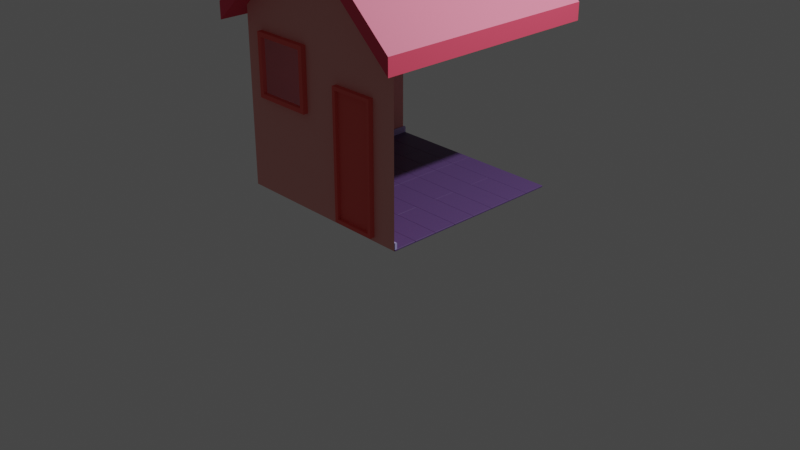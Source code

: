 # Source: BedroomSceneHW1.blend  (saved by Blender 3.3.6; exported with 4.5.12 LTS)
import bpy
from mathutils import Matrix  # noqa: F401  (used for matrix-valued properties, if any)

bpy.ops.wm.read_factory_settings(use_empty=True)
scene = bpy.context.scene
scene.name = 'Scene'

# ---- collections
col_collection = bpy.data.collections.new('Collection'); scene.collection.children.link(col_collection)

# ---- materials (node trees are filled in below, after node groups)
mat_house = bpy.data.materials.new('House')
mat_house.alpha_threshold = 0.0
mat_house.use_transparent_shadow = False
mat_house.diffuse_color = (0.8, 0.3652, 0.3367, 1.0)
mat_house.line_color = (0.0, 0.0, 0.0, 1.0)
mat_eaves = bpy.data.materials.new('Eaves')
mat_eaves.use_transparent_shadow = False
mat_eaves.diffuse_color = (0.8, 0.08262, 0.1407, 1.0)
mat_roof = bpy.data.materials.new('roof')
mat_roof.use_transparent_shadow = False
mat_roof.diffuse_color = (0.8, 0.2213, 0.3197, 1.0)
mat_frames = bpy.data.materials.new('Frames')
mat_frames.use_transparent_shadow = False
mat_frames.diffuse_color = (0.8276, 0.1351, 0.1191, 1.0)
mat_glass = bpy.data.materials.new('glass')
mat_glass.use_transparent_shadow = False
mat_glass.diffuse_color = (0.8, 0.8, 0.8, 0.3857)
mat_windows = bpy.data.materials.new('Windows')
mat_windows.alpha_threshold = 0.0
mat_windows.line_color = (0.0, 0.0, 0.0, 1.0)
mat_floor = bpy.data.materials.new('Floor')
mat_floor.use_transparent_shadow = False
mat_floorboard = bpy.data.materials.new('Floorboard')
mat_floorboard.use_transparent_shadow = False

# ---- node groups
ng_auto_smooth = bpy.data.node_groups.new('Auto Smooth', 'GeometryNodeTree')
_s = ng_auto_smooth.interface.new_socket(name='Geometry', in_out='OUTPUT', socket_type='NodeSocketGeometry')
_s = ng_auto_smooth.interface.new_socket(name='Geometry', in_out='INPUT', socket_type='NodeSocketGeometry')
_s = ng_auto_smooth.interface.new_socket(name='Angle', in_out='INPUT', socket_type='NodeSocketFloat')
_s.subtype = 'ANGLE'
_s.min_value = 0.0
_s.max_value = 3.142
ng_auto_smooth.is_modifier = True
_N = ng_auto_smooth.nodes; _L = ng_auto_smooth.links
n0 = _N.new('NodeGroupOutput'); n0.name = 'Group Output'; n0.location = (480, -100)
n1 = _N.new('NodeGroupInput'); n1.name = 'Group Input'; n1.location = (-420, -300)
n2 = _N.new('NodeGroupInput'); n2.name = 'Group Input.001'; n2.location = (-60, -100)
n3 = _N.new('GeometryNodeSetShadeSmooth'); n3.name = 'Set Shade Smooth'; n3.location = (120, -100)
n3.domain = 'EDGE'
n4 = _N.new('GeometryNodeSetShadeSmooth'); n4.name = 'Set Shade Smooth.001'; n4.location = (300, -100)
n5 = _N.new('GeometryNodeInputMeshEdgeAngle'); n5.name = 'Edge Angle'; n5.location = (-420, -220)
n6 = _N.new('GeometryNodeInputEdgeSmooth'); n6.name = 'Is Edge Smooth'; n6.location = (-60, -160)
n7 = _N.new('GeometryNodeInputShadeSmooth'); n7.name = 'Is Face Smooth'; n7.location = (-240, -340)
n8 = _N.new('FunctionNodeBooleanMath'); n8.name = 'Boolean Math'; n8.location = (-60, -220)
n9 = _N.new('FunctionNodeCompare'); n9.name = 'Compare'; n9.location = (-240, -180)
n9.operation = 'LESS_EQUAL'
_L.new(n5.outputs[0], n9.inputs[0])
_L.new(n4.outputs[0], n0.inputs[0])
_L.new(n1.outputs[1], n9.inputs[1])
_L.new(n9.outputs[0], n8.inputs[0])
_L.new(n7.outputs[0], n8.inputs[1])
_L.new(n2.outputs[0], n3.inputs[0])
_L.new(n6.outputs[0], n3.inputs[1])
_L.new(n3.outputs[0], n4.inputs[0])
_L.new(n8.outputs[0], n3.inputs[2])
n0.is_active_output = True

# ---- material node trees
mat_windows.use_nodes = True; mat_windows.node_tree.nodes.clear()
_N = mat_windows.node_tree.nodes; _L = mat_windows.node_tree.links
n0 = _N.new('ShaderNodeOutputMaterial'); n0.name = 'Material Output'; n0.location = (300, 300)
n1 = _N.new('ShaderNodeBsdfPrincipled'); n1.name = 'Principled BSDF'; n1.location = (10, 300)
n1.distribution = 'GGX'
n1.subsurface_method = 'BURLEY'
n1.inputs[0].default_value = (0.6942, 0.5588, 0.8, 1.0)
n1.inputs[2].default_value = 0.4
n1.inputs[3].default_value = 1.45
n1.inputs[4].default_value = 0.2059
n1.inputs[27].default_value = (0.0, 0.0, 0.0, 1.0)
n1.inputs[28].default_value = 1.0
_L.new(n1.outputs[0], n0.inputs[0])
n0.is_active_output = True
mat_floor.use_nodes = True; mat_floor.node_tree.nodes.clear()
_N = mat_floor.node_tree.nodes; _L = mat_floor.node_tree.links
n0 = _N.new('ShaderNodeBsdfPrincipled'); n0.name = 'Principled BSDF'; n0.location = (10, 300)
n0.distribution = 'GGX'
n0.subsurface_method = 'BURLEY'
n0.inputs[0].default_value = (0.1022, 0.05391, 0.1789, 1.0)
n0.inputs[3].default_value = 1.45
n0.inputs[27].default_value = (0.0, 0.0, 0.0, 1.0)
n0.inputs[28].default_value = 1.0
n1 = _N.new('ShaderNodeOutputMaterial'); n1.name = 'Material Output'; n1.location = (300, 300)
_L.new(n0.outputs[0], n1.inputs[0])
n1.is_active_output = True
mat_floorboard.use_nodes = True; mat_floorboard.node_tree.nodes.clear()
_N = mat_floorboard.node_tree.nodes; _L = mat_floorboard.node_tree.links
n0 = _N.new('ShaderNodeBsdfPrincipled'); n0.name = 'Principled BSDF'; n0.location = (10, 300)
n0.distribution = 'GGX'
n0.subsurface_method = 'BURLEY'
n0.inputs[0].default_value = (0.4662, 0.4261, 0.8007, 1.0)
n0.inputs[3].default_value = 1.45
n0.inputs[27].default_value = (0.0, 0.0, 0.0, 1.0)
n0.inputs[28].default_value = 1.0
n1 = _N.new('ShaderNodeOutputMaterial'); n1.name = 'Material Output'; n1.location = (300, 300)
_L.new(n0.outputs[0], n1.inputs[0])
n1.is_active_output = True

# ---- world
world_world = bpy.data.worlds.new('World'); scene.world = world_world
world_world.use_nodes = True; world_world.node_tree.nodes.clear()
_N = world_world.node_tree.nodes; _L = world_world.node_tree.links
n0 = _N.new('ShaderNodeOutputWorld'); n0.name = 'World Output'; n0.location = (300, 300)
n1 = _N.new('ShaderNodeBackground'); n1.name = 'Background'; n1.location = (10, 300)
n1.inputs[0].default_value = (0.05088, 0.05088, 0.05088, 1.0)
_L.new(n1.outputs[0], n0.inputs[0])
n0.is_active_output = True
world_world.color = (0.05088, 0.05088, 0.05088)
world_world.use_sun_shadow = False
world_world.sun_shadow_jitter_overblur = 0.0

# ---- cameras
cam_camera = bpy.data.cameras.new('Camera')
cam_camera.clip_end = 100.0
cam_camera.ortho_scale = 7.314

# ---- lights
light_light = bpy.data.lights.new('Light', 'POINT')
light_light.transmission_factor = 0.0
light_light.energy = 1000.0
light_light.shadow_soft_size = 0.1
light_light.shadow_maximum_resolution = 0.006
light_light.use_absolute_resolution = True

# ---- meshes
me_cube_001 = bpy.data.meshes.new('Cube.001')
me_cube_001.from_pydata([(1.0, 1.0, 1.0), (0.9022, -0.8878, 1.102), (0.3959, -1.0, -0.2235), (-1.0, 1.0, 1.0), (0.5118, -0.8878, 1.102), (-0.3959, -1.0, -0.2235), (-1.0, 0.0, -1.0), (0.9022, -0.5062, 1.451), (0.5118, -0.5062, 1.451), (1.0, 0.2612, -0.9561), (-0.3959, -1.0, 0.3923), (0.3959, -1.0, 0.3923), (1.0, 0.2612, 0.3643), (-1.0, 0.0, 1.737), (1.2, 0.0, 1.913), (1.2, -1.0, 1.0), (1.2, 1.0, 1.0), (1.2, 1.0, 0.824), (1.2, -1.0, 0.824), (1.2, 0.0, 1.737), (-1.2, -1.0, 0.824), (-1.2, -1.0, 1.0), (-1.2, 0.0, 1.913), (-1.2, 1.0, 1.0), (-1.2, 1.0, 0.824), (-1.2, 0.0, 1.737), (-1.0, -1.148, 0.6891), (-1.0, -1.148, 0.8651), (1.0, -1.148, 0.8651), (1.0, -1.148, 0.6891), (1.2, -1.148, 0.6891), (1.2, -1.148, 0.8651), (-1.2, -1.148, 0.6891), (-1.2, -1.148, 0.8651), (-1.0, 1.148, 0.8651), (1.0, 1.148, 0.8651), (1.0, 1.148, 0.6891), (-1.0, 1.148, 0.6891), (-1.2, 1.148, 0.8651), (1.2, 1.148, 0.8651), (1.2, 1.148, 0.6891), (-1.2, 1.148, 0.6891), (1.0, -0.7896, 0.6273), (1.0, -0.7896, -0.01784), (-1.0, -1.0, -1.0), (-1.0, -1.0, 0.824), (0.3579, -1.1, 0.3543), (0.3579, -1.1, -0.1855), (-0.3579, -1.1, -0.1855), (-0.3579, -1.1, 0.3543), (0.3959, -1.1, 0.3923), (0.3959, -1.1, -0.2235), (-0.3959, -1.1, -0.2235), (-0.3959, -1.1, 0.3923), (0.3579, -1.033, 0.3543), (0.3579, -1.033, -0.1855), (-0.3579, -1.033, -0.1855), (-0.3579, -1.033, 0.3543), (1.0, 0.7388, -0.9561), (-1.0, 1.0, -1.0), (1.0, 0.7388, 0.3643), (-1.0, 1.0, 0.824), (1.0, 1.0, -1.0), (-1.0, 1.0, -1.0), (1.0, 1.0, 0.824), (-1.0, 1.0, 0.824), (1.0, 1.0, 0.824), (1.0, 1.0, -1.0), (1.0, -0.1508, -0.01784), (1.0, -0.1508, 0.6273), (1.052, 0.7035, 0.3289), (1.052, 0.7035, -0.9208), (1.052, 0.2965, -0.9208), (1.052, 0.2965, 0.3289), (1.052, 0.7388, 0.3643), (1.052, 0.7388, -0.9561), (1.052, 0.2612, -0.9561), (1.052, 0.2612, 0.3643), (1.016, 0.7035, 0.3289), (1.016, 0.7035, -0.9208), (1.016, 0.2965, -0.9208), (1.016, 0.2965, 0.3289), (1.0, -1.0, 1.0), (-1.0, -1.0, 1.0), (1.0, 0.0, 1.913), (-1.0, 0.0, 1.913), (0.9022, -0.8878, 1.848), (0.5118, -0.8878, 1.848), (0.9022, -0.5062, 1.848), (0.5118, -0.5062, 1.848), (1.0, -1.0, 0.824), (1.0, -1.0, -1.0), (1.0, 0.0, -1.0), (1.0, 0.0, 1.737), (1.053, -0.7438, 0.5816), (1.053, -0.7438, 0.02791), (1.053, -0.1965, 0.02791), (1.053, -0.1965, 0.5816), (1.053, -0.7896, 0.6273), (1.053, -0.7896, -0.01784), (1.053, -0.1508, -0.01784), (1.053, -0.1508, 0.6273), (1.009, -0.7438, 0.5816), (1.009, -0.7438, 0.02791), (1.009, -0.1965, 0.02791), (1.009, -0.1965, 0.5816)], [], [(8, 4, 87, 89), (82, 83, 27, 28), (15, 82, 28, 31), (6, 92, 91, 44), (23, 3, 34, 38), (24, 23, 38, 41), (83, 21, 33, 27), (59, 67, 92, 6), (85, 3, 23, 22), (0, 3, 85, 84), (12, 9, 76, 77), (69, 42, 98, 101), (10, 5, 52, 53), (19, 14, 15, 18), (17, 16, 14, 19), (90, 93, 19, 18), (84, 82, 15, 14), (93, 66, 17, 19), (0, 84, 14, 16), (25, 22, 23, 24), (20, 21, 22, 25), (83, 85, 22, 21), (0, 16, 39, 35), (61, 13, 25, 24), (13, 45, 20, 25), (29, 28, 27, 26), (26, 27, 33, 32), (28, 29, 30, 31), (90, 18, 30, 29), (18, 15, 31, 30), (21, 20, 32, 33), (20, 45, 26, 32), (45, 90, 29, 26), (36, 35, 39, 40), (37, 34, 35, 36), (34, 37, 41, 38), (16, 17, 40, 39), (61, 24, 41, 37), (3, 0, 35, 34), (17, 66, 36, 40), (66, 61, 37, 36), (11, 2, 91, 90), (2, 5, 44, 91), (5, 10, 45, 44), (10, 11, 90, 45), (47, 46, 54, 55), (2, 11, 50, 51), (11, 10, 53, 50), (5, 2, 51, 52), (46, 47, 51, 50), (47, 48, 52, 51), (48, 49, 53, 52), (49, 46, 50, 53), (46, 49, 57, 54), (48, 47, 55, 56), (49, 48, 56, 57), (63, 62, 67, 59), (62, 64, 66, 67), (64, 65, 61, 66), (60, 58, 67, 66), (58, 9, 92, 67), (9, 12, 93, 92), (12, 60, 66, 93), (73, 72, 80, 81), (58, 60, 74, 75), (60, 12, 77, 74), (9, 58, 75, 76), (70, 71, 75, 74), (71, 72, 76, 75), (72, 73, 77, 76), (73, 70, 74, 77), (79, 78, 81, 80), (71, 70, 78, 79), (70, 73, 81, 78), (72, 71, 79, 80), (1, 4, 83, 82), (7, 1, 82, 84), (4, 8, 85, 83), (8, 7, 84, 85), (88, 89, 87, 86), (4, 1, 86, 87), (7, 8, 89, 88), (1, 7, 88, 86), (43, 42, 90, 91), (68, 43, 91, 92), (69, 68, 92, 93), (42, 69, 93, 90), (96, 97, 105, 104), (43, 68, 100, 99), (68, 69, 101, 100), (42, 43, 99, 98), (95, 94, 98, 99), (96, 95, 99, 100), (97, 96, 100, 101), (94, 97, 101, 98), (94, 95, 103, 102), (97, 94, 102, 105), (95, 96, 104, 103)])
me_cube_001.polygons.foreach_set('material_index', [0, 2, 2, 0, 2, 1, 2, 0, 2, 2, 3, 3, 3, 1, 1, 1, 2, 1, 2, 1, 1, 2, 2, 1, 1, 1, 1, 1, 1, 1, 1, 1, 1, 1, 1, 1, 1, 1, 2, 1, 1, 0, 0, 0, 0, 3, 3, 3, 3, 3, 3, 3, 3, 3, 3, 3, 0, 0, 0, 0, 0, 0, 0, 3, 3, 3, 3, 3, 3, 3, 3, 3, 3, 3, 3, 2, 2, 2, 2, 0, 0, 0, 0, 0, 0, 0, 0, 3, 3, 3, 3, 3, 3, 3, 3, 3, 3, 3])
_uv = me_cube_001.uv_layers.new(name='UVMap')
_uv.uv.foreach_set('vector', [0.8227, 0.6637, 0.8227, 0.7113, 0.8227, 0.7113, 0.8227, 0.6637, 0.625, 0.75, 0.875, 0.75, 0.875, 0.75, 0.625, 0.75, 0.625, 0.75, 0.625, 0.75, 0.625, 0.75, 0.625, 0.75, 0.125, 0.625, 0.375, 0.625, 0.375, 0.75, 0.125, 0.75, 0.875, 0.5, 0.875, 0.5, 0.875, 0.5, 0.875, 0.5, 0.603, 0.25, 0.625, 0.25, 0.625, 0.25, 0.603, 0.25, 0.875, 0.75, 0.875, 0.75, 0.875, 0.75, 0.875, 0.75, 0.125, 0.5, 0.375, 0.5, 0.375, 0.625, 0.125, 0.625, 0.875, 0.625, 0.875, 0.5, 0.875, 0.5, 0.875, 0.625, 0.625, 0.5, 0.875, 0.5, 0.875, 0.625, 0.625, 0.625, 0.5764, 0.5924, 0.4007, 0.5924, 0.4007, 0.5924, 0.5764, 0.5924, 0.5869, 0.6476, 0.5795, 0.7274, 0.5795, 0.7274, 0.5869, 0.6476, 0.5275, 0.9245, 0.4505, 0.9245, 0.4505, 0.9245, 0.5275, 0.9245, 0.6099, 0.625, 0.625, 0.625, 0.625, 0.75, 0.603, 0.75, 0.603, 0.5, 0.625, 0.5, 0.625, 0.625, 0.6099, 0.625, 0.603, 0.75, 0.6099, 0.625, 0.6099, 0.625, 0.603, 0.75, 0.625, 0.625, 0.625, 0.75, 0.625, 0.75, 0.625, 0.625, 0.6099, 0.625, 0.603, 0.5, 0.603, 0.5, 0.6099, 0.625, 0.625, 0.5, 0.625, 0.625, 0.625, 0.625, 0.625, 0.5, 0.6099, 0.125, 0.625, 0.125, 0.625, 0.25, 0.603, 0.25, 0.603, 0.0, 0.625, 0.0, 0.625, 0.125, 0.6099, 0.125, 0.875, 0.75, 0.875, 0.625, 0.875, 0.625, 0.875, 0.75, 0.625, 0.5, 0.625, 0.5, 0.625, 0.5, 0.625, 0.5, 0.603, 0.25, 0.6099, 0.125, 0.6099, 0.125, 0.603, 0.25, 0.6099, 0.125, 0.603, 0.0, 0.603, 0.0, 0.6099, 0.125, 0.603, 0.75, 0.625, 0.75, 0.625, 1.0, 0.603, 1.0, 0.603, 1.0, 0.625, 1.0, 0.625, 1.0, 0.603, 1.0, 0.625, 0.75, 0.603, 0.75, 0.603, 0.75, 0.625, 0.75, 0.603, 0.75, 0.603, 0.75, 0.603, 0.75, 0.603, 0.75, 0.603, 0.75, 0.625, 0.75, 0.625, 0.75, 0.603, 0.75, 0.625, 0.0, 0.603, 0.0, 0.603, 0.0, 0.625, 0.0, 0.603, 0.0, 0.603, 0.0, 0.603, 0.0, 0.603, 0.0, 0.603, 1.0, 0.603, 0.75, 0.603, 0.75, 0.603, 1.0, 0.603, 0.5, 0.625, 0.5, 0.625, 0.5, 0.603, 0.5, 0.603, 0.25, 0.625, 0.25, 0.625, 0.5, 0.603, 0.5, 0.625, 0.25, 0.603, 0.25, 0.603, 0.25, 0.625, 0.25, 0.625, 0.5, 0.603, 0.5, 0.603, 0.5, 0.625, 0.5, 0.603, 0.25, 0.603, 0.25, 0.603, 0.25, 0.603, 0.25, 0.875, 0.5, 0.625, 0.5, 0.625, 0.5, 0.875, 0.5, 0.603, 0.5, 0.603, 0.5, 0.603, 0.5, 0.603, 0.5, 0.603, 0.5, 0.603, 0.25, 0.603, 0.25, 0.603, 0.5, 0.5275, 0.8255, 0.4505, 0.8255, 0.375, 0.75, 0.603, 0.75, 0.4505, 0.8255, 0.4505, 0.9245, 0.375, 1.0, 0.375, 0.75, 0.4505, 0.9245, 0.5275, 0.9245, 0.603, 1.0, 0.375, 1.0, 0.5275, 0.9245, 0.5275, 0.8255, 0.603, 0.75, 0.603, 1.0, 0.4553, 0.8303, 0.5227, 0.8303, 0.5227, 0.8303, 0.4553, 0.8303, 0.4505, 0.8255, 0.5275, 0.8255, 0.5275, 0.8255, 0.4505, 0.8255, 0.5275, 0.8255, 0.5275, 0.9245, 0.5275, 0.9245, 0.5275, 0.8255, 0.4505, 0.9245, 0.4505, 0.8255, 0.4505, 0.8255, 0.4505, 0.9245, 0.5227, 0.8303, 0.4553, 0.8303, 0.4505, 0.8255, 0.5275, 0.8255, 0.4553, 0.8303, 0.4553, 0.9197, 0.4505, 0.9245, 0.4505, 0.8255, 0.4553, 0.9197, 0.5227, 0.9197, 0.5275, 0.9245, 0.4505, 0.9245, 0.5227, 0.9197, 0.5227, 0.8303, 0.5275, 0.8255, 0.5275, 0.9245, 0.5227, 0.8303, 0.5227, 0.9197, 0.5227, 0.9197, 0.5227, 0.8303, 0.4553, 0.9197, 0.4553, 0.8303, 0.4553, 0.8303, 0.4553, 0.9197, 0.5227, 0.9197, 0.4553, 0.9197, 0.4553, 0.9197, 0.5227, 0.9197, 0.375, 0.25, 0.375, 0.5, 0.375, 0.5, 0.375, 0.25, 0.375, 0.5, 0.603, 0.5, 0.603, 0.5, 0.375, 0.5, 0.603, 0.5, 0.603, 0.25, 0.603, 0.25, 0.603, 0.5, 0.5695, 0.5326, 0.404, 0.5326, 0.375, 0.5, 0.603, 0.5, 0.404, 0.5326, 0.4007, 0.5924, 0.375, 0.625, 0.375, 0.5, 0.4007, 0.5924, 0.5764, 0.5924, 0.6099, 0.625, 0.375, 0.625, 0.5764, 0.5924, 0.5695, 0.5326, 0.603, 0.5, 0.6099, 0.625, 0.5712, 0.5879, 0.4056, 0.5879, 0.4056, 0.5879, 0.5712, 0.5879, 0.404, 0.5326, 0.5695, 0.5326, 0.5695, 0.5326, 0.404, 0.5326, 0.5695, 0.5326, 0.5764, 0.5924, 0.5764, 0.5924, 0.5695, 0.5326, 0.4007, 0.5924, 0.404, 0.5326, 0.404, 0.5326, 0.4007, 0.5924, 0.5655, 0.5371, 0.4083, 0.5371, 0.404, 0.5326, 0.5695, 0.5326, 0.4083, 0.5371, 0.4056, 0.5879, 0.4007, 0.5924, 0.404, 0.5326, 0.4056, 0.5879, 0.5712, 0.5879, 0.5764, 0.5924, 0.4007, 0.5924, 0.5712, 0.5879, 0.5655, 0.5371, 0.5695, 0.5326, 0.5764, 0.5924, 0.4083, 0.5371, 0.5655, 0.5371, 0.5712, 0.5879, 0.4056, 0.5879, 0.4083, 0.5371, 0.5655, 0.5371, 0.5655, 0.5371, 0.4083, 0.5371, 0.5655, 0.5371, 0.5712, 0.5879, 0.5712, 0.5879, 0.5655, 0.5371, 0.4056, 0.5879, 0.4083, 0.5371, 0.4083, 0.5371, 0.4056, 0.5879, 0.6773, 0.7113, 0.8227, 0.7113, 0.875, 0.75, 0.625, 0.75, 0.6773, 0.6637, 0.6773, 0.7113, 0.625, 0.75, 0.625, 0.625, 0.8227, 0.7113, 0.8227, 0.6637, 0.875, 0.625, 0.875, 0.75, 0.8227, 0.6637, 0.6773, 0.6637, 0.625, 0.625, 0.875, 0.625, 0.6773, 0.6637, 0.8227, 0.6637, 0.8227, 0.7113, 0.6773, 0.7113, 0.8227, 0.7113, 0.6773, 0.7113, 0.6773, 0.7113, 0.8227, 0.7113, 0.6773, 0.6637, 0.8227, 0.6637, 0.8227, 0.6637, 0.6773, 0.6637, 0.6773, 0.7113, 0.6773, 0.6637, 0.6773, 0.6637, 0.6773, 0.7113, 0.3954, 0.7274, 0.5795, 0.7274, 0.603, 0.75, 0.375, 0.75, 0.3925, 0.6476, 0.3954, 0.7274, 0.375, 0.75, 0.375, 0.625, 0.5869, 0.6476, 0.3925, 0.6476, 0.375, 0.625, 0.6099, 0.625, 0.5795, 0.7274, 0.5869, 0.6476, 0.6099, 0.625, 0.603, 0.75, 0.4064, 0.6533, 0.5727, 0.6533, 0.5727, 0.6533, 0.4064, 0.6533, 0.3954, 0.7274, 0.3925, 0.6476, 0.3925, 0.6476, 0.3954, 0.7274, 0.3925, 0.6476, 0.5869, 0.6476, 0.5869, 0.6476, 0.3925, 0.6476, 0.5795, 0.7274, 0.3954, 0.7274, 0.3954, 0.7274, 0.5795, 0.7274, 0.4084, 0.7217, 0.5668, 0.7217, 0.5795, 0.7274, 0.3954, 0.7274, 0.4064, 0.6533, 0.4084, 0.7217, 0.3954, 0.7274, 0.3925, 0.6476, 0.5727, 0.6533, 0.4064, 0.6533, 0.3925, 0.6476, 0.5869, 0.6476, 0.5668, 0.7217, 0.5727, 0.6533, 0.5869, 0.6476, 0.5795, 0.7274, 0.5668, 0.7217, 0.4084, 0.7217, 0.4084, 0.7217, 0.5668, 0.7217, 0.5727, 0.6533, 0.5668, 0.7217, 0.5668, 0.7217, 0.5727, 0.6533, 0.4084, 0.7217, 0.4064, 0.6533, 0.4064, 0.6533, 0.4084, 0.7217])
me_cube_001.materials.append(mat_house)
me_cube_001.materials.append(mat_eaves)
me_cube_001.materials.append(mat_roof)
me_cube_001.materials.append(mat_frames)
me_cube_001.materials.append(mat_glass)
me_cube_001.materials.append(None)
me_cube_001.use_remesh_preserve_volume = False
me_cube_001.use_remesh_preserve_attributes = False
me_cube_001.use_mirror_vertex_groups = False
me_cube_001.update()
me_cube_002 = bpy.data.meshes.new('Cube.002')
me_cube_002.from_pydata([(-0.9131, -1.0, -0.9131), (-0.9131, -0.7609, -0.9131), (-0.4348, -0.7609, -0.9131), (0.04347, -0.7609, -0.9131), (0.04347, -1.0, -0.9131), (1.0, -1.0, -0.9131), (1.0, -0.7609, -0.9131), (0.04347, -1.0, -0.9131), (0.04347, -0.7609, -0.9131), (0.5217, -0.7609, -0.9131), (-0.9131, -0.5217, -0.9131), (-0.9131, -0.7609, -0.9131), (-0.4348, -0.5217, -0.9131), (-0.4348, -0.7609, -0.9131), (1.0, -0.7609, -0.9131), (1.0, -0.5217, -0.9131), (0.5217, -0.7609, -0.9131), (0.5217, -0.5217, -0.9131), (0.5217, -0.5217, -0.9131), (0.04347, -0.5217, -0.9131), (0.5217, -0.7609, -0.9131), (0.04347, -0.7609, -0.9131), (0.04347, -0.5217, -0.9131), (-0.4348, -0.5217, -0.9131), (0.04347, -0.7609, -0.9131), (-0.4348, -0.7609, -0.9131), (-0.9131, -0.7609, -0.8951), (-0.9131, -1.0, -0.8951), (-0.4348, -0.7609, -0.8951), (0.04347, -0.7609, -0.8951), (0.04347, -1.0, -0.8951), (1.0, -1.0, -0.8951), (1.0, -0.7609, -0.8951), (0.04347, -1.0, -0.8951), (0.04347, -0.7609, -0.8951), (0.5217, -0.7609, -0.8951), (-0.9131, -0.5217, -0.8951), (-0.9131, -0.7609, -0.8951), (-0.4348, -0.5217, -0.8951), (-0.4348, -0.7609, -0.8951), (1.0, -0.7609, -0.8951), (1.0, -0.5217, -0.8951), (0.5217, -0.7609, -0.8951), (0.5217, -0.5217, -0.8951), (0.5217, -0.5217, -0.8951), (0.04347, -0.5217, -0.8951), (0.5217, -0.7609, -0.8951), (0.04347, -0.7609, -0.8951), (0.04347, -0.5217, -0.8951), (-0.4348, -0.5217, -0.8951), (0.04347, -0.7609, -0.8951), (-0.4348, -0.7609, -0.8951)], [], [(1, 0, 4, 3, 2), (8, 7, 5, 6, 9), (10, 11, 13, 12), (17, 16, 14, 15), (19, 21, 20, 18), (23, 25, 24, 22), (26, 28, 29, 30, 27), (34, 35, 32, 31, 33), (36, 38, 39, 37), (43, 41, 40, 42), (45, 44, 46, 47), (49, 48, 50, 51), (5, 7, 33, 31), (21, 19, 45, 47), (15, 14, 40, 41), (7, 8, 34, 33), (23, 22, 48, 49), (0, 1, 26, 27), (14, 16, 42, 40), (8, 9, 35, 34), (22, 24, 50, 48), (1, 2, 28, 26), (16, 17, 43, 42), (9, 6, 32, 35), (24, 25, 51, 50), (2, 3, 29, 28), (17, 15, 41, 43), (11, 10, 36, 37), (25, 23, 49, 51), (4, 0, 27, 30), (19, 18, 44, 45), (10, 12, 38, 36), (3, 4, 30, 29), (18, 20, 46, 44), (12, 13, 39, 38), (6, 5, 31, 32), (20, 21, 47, 46), (13, 11, 37, 39)])
me_cube_002.polygons.foreach_set('use_smooth', [True] * 38)
me_cube_002.polygons.foreach_set('material_index', [1, 1, 1, 1, 1, 1, 1, 1, 1, 1, 1, 1, 1, 1, 1, 1, 1, 1, 1, 1, 1, 1, 1, 1, 1, 1, 1, 1, 1, 1, 1, 1, 1, 1, 1, 1, 1, 1])
_uv = me_cube_002.uv_layers.new(name='UVMap')
_uv.uv.foreach_set('vector', [0.125, 0.7187, 0.125, 0.75, 0.25, 0.75, 0.25, 0.7188, 0.1875, 0.7188, 0.25, 0.7188, 0.25, 0.75, 0.375, 0.75, 0.375, 0.7188, 0.3125, 0.7188, 0.125, 0.6875, 0.125, 0.7187, 0.1875, 0.7188, 0.1875, 0.6875, 0.3125, 0.6875, 0.3125, 0.7188, 0.375, 0.7188, 0.375, 0.6875, 0.25, 0.6875, 0.25, 0.7188, 0.3125, 0.7188, 0.3125, 0.6875, 0.1875, 0.6875, 0.1875, 0.7188, 0.25, 0.7188, 0.25, 0.6875, 0.125, 0.7187, 0.1875, 0.7188, 0.25, 0.7188, 0.25, 0.75, 0.125, 0.75, 0.25, 0.7188, 0.3125, 0.7188, 0.375, 0.7188, 0.375, 0.75, 0.25, 0.75, 0.125, 0.6875, 0.1875, 0.6875, 0.1875, 0.7188, 0.125, 0.7187, 0.3125, 0.6875, 0.375, 0.6875, 0.375, 0.7188, 0.3125, 0.7188, 0.25, 0.6875, 0.3125, 0.6875, 0.3125, 0.7188, 0.25, 0.7188, 0.1875, 0.6875, 0.25, 0.6875, 0.25, 0.7188, 0.1875, 0.7188, 0.375, 0.75, 0.25, 0.75, 0.25, 0.75, 0.375, 0.75, 0.25, 0.7188, 0.25, 0.6875, 0.25, 0.6875, 0.25, 0.7188, 0.375, 0.6875, 0.375, 0.7188, 0.375, 0.7188, 0.375, 0.6875, 0.25, 0.75, 0.25, 0.7188, 0.25, 0.7188, 0.25, 0.75, 0.1875, 0.6875, 0.25, 0.6875, 0.25, 0.6875, 0.1875, 0.6875, 0.125, 0.75, 0.125, 0.7187, 0.125, 0.7187, 0.125, 0.75, 0.375, 0.7188, 0.3125, 0.7188, 0.3125, 0.7188, 0.375, 0.7188, 0.25, 0.7188, 0.3125, 0.7188, 0.3125, 0.7188, 0.25, 0.7188, 0.25, 0.6875, 0.25, 0.7188, 0.25, 0.7188, 0.25, 0.6875, 0.125, 0.7187, 0.1875, 0.7188, 0.1875, 0.7188, 0.125, 0.7187, 0.3125, 0.7188, 0.3125, 0.6875, 0.3125, 0.6875, 0.3125, 0.7188, 0.3125, 0.7188, 0.375, 0.7188, 0.375, 0.7188, 0.3125, 0.7188, 0.25, 0.7188, 0.1875, 0.7188, 0.1875, 0.7188, 0.25, 0.7188, 0.1875, 0.7188, 0.25, 0.7188, 0.25, 0.7188, 0.1875, 0.7188, 0.3125, 0.6875, 0.375, 0.6875, 0.375, 0.6875, 0.3125, 0.6875, 0.125, 0.7187, 0.125, 0.6875, 0.125, 0.6875, 0.125, 0.7187, 0.1875, 0.7188, 0.1875, 0.6875, 0.1875, 0.6875, 0.1875, 0.7188, 0.25, 0.75, 0.125, 0.75, 0.125, 0.75, 0.25, 0.75, 0.25, 0.6875, 0.3125, 0.6875, 0.3125, 0.6875, 0.25, 0.6875, 0.125, 0.6875, 0.1875, 0.6875, 0.1875, 0.6875, 0.125, 0.6875, 0.25, 0.7188, 0.25, 0.75, 0.25, 0.75, 0.25, 0.7188, 0.3125, 0.6875, 0.3125, 0.7188, 0.3125, 0.7188, 0.3125, 0.6875, 0.1875, 0.6875, 0.1875, 0.7188, 0.1875, 0.7188, 0.1875, 0.6875, 0.375, 0.7188, 0.375, 0.75, 0.375, 0.75, 0.375, 0.7188, 0.3125, 0.7188, 0.25, 0.7188, 0.25, 0.7188, 0.3125, 0.7188, 0.1875, 0.7188, 0.125, 0.7187, 0.125, 0.7187, 0.1875, 0.7188])
me_cube_002.materials.append(mat_windows)
me_cube_002.materials.append(mat_floor)
me_cube_002.use_remesh_preserve_volume = False
me_cube_002.use_remesh_preserve_attributes = False
me_cube_002.use_mirror_vertex_groups = False
me_cube_002.update()
me_cube_007 = bpy.data.meshes.new('Cube.007')
me_cube_007.from_pydata([(-0.9131, 0.9131, -0.8961), (-0.9131, -1.0, -0.8961), (1.0, 0.9131, -0.8961), (1.0, 0.9131, -0.8298), (-0.9131, -1.0, -0.8298), (-0.9131, 0.9131, -0.8298), (-0.89, 0.89, -0.8961), (-0.89, -1.0, -0.8961), (1.0, 0.89, -0.8961), (1.0, 0.89, -0.8382), (1.0, 0.8984, -0.8298), (1.0, 0.8904, -0.8356), (1.0, 0.8916, -0.8333), (1.0, 0.8935, -0.8314), (1.0, 0.8958, -0.8302), (-0.8984, -1.0, -0.8298), (-0.89, -1.0, -0.8382), (-0.8958, -1.0, -0.8302), (-0.8935, -1.0, -0.8314), (-0.8916, -1.0, -0.8333), (-0.8904, -1.0, -0.8356), (-0.8984, 0.8984, -0.8298), (-0.89, 0.89, -0.8382), (-0.8958, 0.8958, -0.8302), (-0.8935, 0.8935, -0.8314), (-0.8916, 0.8916, -0.8333), (-0.8904, 0.8904, -0.8356)], [], [(1, 0, 5, 4), (0, 2, 3, 5), (4, 5, 21, 15), (5, 3, 10, 21), (1, 4, 15, 17, 18, 19, 20, 16, 7), (6, 22, 9, 8), (0, 1, 7, 6), (7, 16, 22, 6), (2, 0, 6, 8), (15, 21, 23, 17), (17, 23, 24, 18), (18, 24, 25, 19), (19, 25, 26, 20), (20, 26, 22, 16), (21, 10, 14, 23), (23, 14, 13, 24), (24, 13, 12, 25), (25, 12, 11, 26), (26, 11, 9, 22), (3, 2, 8, 9, 11, 12, 13, 14, 10)])
me_cube_007.polygons.foreach_set('use_smooth', [True] * 20)
me_cube_007.polygons.foreach_set('material_index', [1, 1, 1, 1, 1, 1, 1, 1, 1, 1, 1, 1, 1, 1, 1, 1, 1, 1, 1, 1])
_uv = me_cube_007.uv_layers.new(name='UVMap')
_uv.uv.foreach_set('vector', [0.375, 0.0, 0.375, 0.25, 0.625, 0.25, 0.625, 0.0, 0.375, 0.25, 0.375, 0.5, 0.625, 0.5, 0.625, 0.25, 0.625, 0.0, 0.625, 0.25, 0.625, 0.25, 0.625, 0.0, 0.625, 0.25, 0.625, 0.5, 0.625, 0.5, 0.625, 0.25, 0.375, 0.0, 0.625, 0.0, 0.625, 0.0, 0.6245, 0.0, 0.623, 0.0, 0.6119, 0.0, 0.6031, 0.0, 0.5932, 0.0, 0.375, 0.0, 0.375, 0.25, 0.5932, 0.25, 0.5932, 0.5, 0.375, 0.5, 0.375, 0.25, 0.375, 0.0, 0.375, 0.0, 0.375, 0.25, 0.375, 0.0, 0.5932, 0.0, 0.5932, 0.25, 0.375, 0.25, 0.375, 0.5, 0.375, 0.25, 0.375, 0.25, 0.375, 0.5, 0.625, 0.0, 0.625, 0.25, 0.625, 0.25, 0.6245, 0.0, 0.6245, 0.0, 0.625, 0.25, 0.625, 0.25, 0.623, 0.0, 0.623, 0.0, 0.625, 0.25, 0.6119, 0.25, 0.6119, 0.0, 0.6119, 0.0, 0.6119, 0.25, 0.6031, 0.25, 0.6031, 0.0, 0.6031, 0.0, 0.6031, 0.25, 0.5932, 0.25, 0.5932, 0.0, 0.625, 0.25, 0.625, 0.5, 0.6245, 0.5, 0.625, 0.25, 0.625, 0.25, 0.6245, 0.5, 0.623, 0.5, 0.625, 0.25, 0.625, 0.25, 0.623, 0.5, 0.6119, 0.5, 0.6119, 0.25, 0.6119, 0.25, 0.6119, 0.5, 0.6031, 0.5, 0.6031, 0.25, 0.6031, 0.25, 0.6031, 0.5, 0.5932, 0.5, 0.5932, 0.25, 0.625, 0.5, 0.375, 0.5, 0.375, 0.5, 0.5932, 0.5, 0.6031, 0.5, 0.6119, 0.5, 0.623, 0.5, 0.6245, 0.5, 0.625, 0.5])
me_cube_007.materials.append(mat_windows)
me_cube_007.materials.append(mat_floorboard)
me_cube_007.use_remesh_preserve_volume = False
me_cube_007.use_remesh_preserve_attributes = False
me_cube_007.use_mirror_vertex_groups = False
me_cube_007.update()

# ---- objects
ob_light = bpy.data.objects.new('Light', light_light)
ob_camera = bpy.data.objects.new('Camera', cam_camera)
ob_house = bpy.data.objects.new('House', me_cube_001)
ob_floor = bpy.data.objects.new('Floor', me_cube_002)
ob_floorboard = bpy.data.objects.new('Floorboard', me_cube_007)

# ---- transforms, parenting, visibility, modifiers, constraints
ob_light.location = (4.076, 1.005, 5.904)
ob_light.rotation_euler = (0.6503, 0.05522, 1.866)
ob_light.lock_rotations_4d = False
ob_light.empty_display_type = 'ARROWS'
ob_light.color = (0.0, 0.0, 0.0, 0.0)
ob_light.lineart.crease_threshold = 0.0
ob_camera.location = (7.359, -6.926, 4.958)
ob_camera.rotation_euler = (1.109, 0.0, 0.8149)
ob_camera.lock_rotations_4d = False
ob_camera.empty_display_type = 'ARROWS'
ob_camera.color = (0.0, 0.0, 0.0, 0.0)
ob_camera.display_type = 'WIRE'
ob_camera.lineart.crease_threshold = 0.0
ob_house.location = (0.0, 0.0, 1.371)
ob_house.rotation_euler = (0.0, -0.0, 4.712)
ob_house.lock_rotations_4d = False
ob_house.empty_display_type = 'ARROWS'
ob_house.lineart.crease_threshold = 0.0
ob_floor.location = (-0.03842, -0.04044, 1.281)
ob_floor.scale = (1.046, -1.05, 0.9971)
ob_floor.lock_rotations_4d = False
ob_floor.empty_display_type = 'ARROWS'
ob_floor.lineart.crease_threshold = 0.0
_m = ob_floor.modifiers.new('Array', 'ARRAY')
_m.count = 4
_m.relative_offset_displace = (0.0, 1.0, 0.0)
_m = ob_floor.modifiers.new('Bevel', 'BEVEL')
_m.width = 0.005
_m.width_pct = 0.005
_m.segments = 2
_m.harden_normals = True
ob_floorboard.location = (-0.03842, -0.04044, 1.281)
ob_floorboard.scale = (1.046, -1.05, 0.9971)
ob_floorboard.lock_rotations_4d = False
ob_floorboard.empty_display_type = 'ARROWS'
ob_floorboard.lineart.crease_threshold = 0.0
_m = ob_floorboard.modifiers.new('Auto Smooth', 'NODES')
_m.node_group = ng_auto_smooth
_gi = [s.identifier for s in ng_auto_smooth.interface.items_tree if s.item_type == 'SOCKET' and s.in_out == 'INPUT']
_m[_gi[1]] = 0.5236  # Angle

# ---- collection membership
col_collection.objects.link(ob_light)
col_collection.objects.link(ob_camera)
col_collection.objects.link(ob_house)
col_collection.objects.link(ob_floor)
col_collection.objects.link(ob_floorboard)

# ---- scene / render settings (as saved in the file)
scene.camera = ob_camera
scene.frame_start = 1; scene.frame_end = 250; scene.frame_set(1)
scene.render.engine = 'BLENDER_EEVEE_NEXT'
scene.cycles.sampling_pattern = 'TABULATED_SOBOL'
scene.cycles.use_light_tree = False
scene.view_settings.view_transform = 'Filmic'
bpy.context.view_layer.update()

